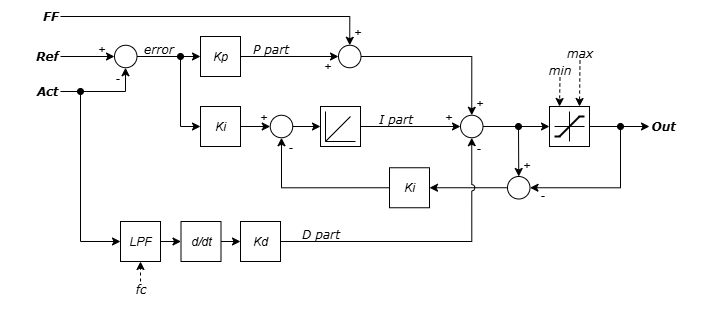

The diagram above was exported from draw.io. Its source (the exported page's mxGraphModel, read from the mxfile embedded in the PNG):
<mxGraphModel dx="1042" dy="626" grid="1" gridSize="5" guides="1" tooltips="1" connect="1" arrows="1" fold="1" page="1" pageScale="1" pageWidth="827" pageHeight="1169" math="0" shadow="0">
  <root>
    <mxCell id="0" />
    <mxCell id="1" parent="0" />
    <mxCell id="2" value="" style="rounded=0;whiteSpace=wrap;html=1;strokeColor=none;" vertex="1" parent="1">
      <mxGeometry x="100" y="619" width="675" height="321" as="geometry" />
    </mxCell>
    <mxCell id="3" value="Ref" style="text;html=1;align=right;verticalAlign=middle;whiteSpace=wrap;rounded=0;fontFamily=Verdana;fontStyle=3" vertex="1" parent="1">
      <mxGeometry x="80" y="660" width="60" height="30" as="geometry" />
    </mxCell>
    <mxCell id="4" value="Act" style="text;html=1;align=right;verticalAlign=middle;whiteSpace=wrap;rounded=0;fontFamily=Verdana;fontStyle=3" vertex="1" parent="1">
      <mxGeometry x="80" y="695" width="60" height="30" as="geometry" />
    </mxCell>
    <mxCell id="5" value="FF" style="text;html=1;align=right;verticalAlign=middle;whiteSpace=wrap;rounded=0;fontFamily=Verdana;fontStyle=3" vertex="1" parent="1">
      <mxGeometry x="80" y="620" width="60" height="30" as="geometry" />
    </mxCell>
    <mxCell id="6" value="" style="ellipse;whiteSpace=wrap;html=1;aspect=fixed;" vertex="1" parent="1">
      <mxGeometry x="194" y="663.75" width="22.5" height="22.5" as="geometry" />
    </mxCell>
    <mxCell id="7" value="" style="endArrow=classic;html=1;rounded=0;entryX=0;entryY=0.5;entryDx=0;entryDy=0;exitX=1;exitY=0.5;exitDx=0;exitDy=0;" edge="1" source="3" target="6" parent="1">
      <mxGeometry width="50" height="50" relative="1" as="geometry">
        <mxPoint x="89" y="815" as="sourcePoint" />
        <mxPoint x="139" y="765" as="targetPoint" />
      </mxGeometry>
    </mxCell>
    <mxCell id="8" value="" style="endArrow=classic;html=1;rounded=0;entryX=0.5;entryY=1;entryDx=0;entryDy=0;exitX=1;exitY=0.5;exitDx=0;exitDy=0;edgeStyle=elbowEdgeStyle;" edge="1" source="4" target="6" parent="1">
      <mxGeometry width="50" height="50" relative="1" as="geometry">
        <mxPoint x="114" y="785" as="sourcePoint" />
        <mxPoint x="164" y="735" as="targetPoint" />
        <Array as="points">
          <mxPoint x="205" y="695" />
        </Array>
      </mxGeometry>
    </mxCell>
    <mxCell id="9" value="+" style="text;html=1;align=center;verticalAlign=middle;whiteSpace=wrap;rounded=0;" vertex="1" parent="1">
      <mxGeometry x="174" y="660" width="15" height="15" as="geometry" />
    </mxCell>
    <mxCell id="10" value="-" style="text;html=1;align=center;verticalAlign=middle;whiteSpace=wrap;rounded=0;" vertex="1" parent="1">
      <mxGeometry x="190" y="689" width="15" height="15" as="geometry" />
    </mxCell>
    <mxCell id="11" value="" style="endArrow=classic;html=1;rounded=0;exitX=1;exitY=0.5;exitDx=0;exitDy=0;entryX=0;entryY=0.5;entryDx=0;entryDy=0;" edge="1" source="6" target="14" parent="1">
      <mxGeometry width="50" height="50" relative="1" as="geometry">
        <mxPoint x="284" y="685" as="sourcePoint" />
        <mxPoint x="329" y="675" as="targetPoint" />
      </mxGeometry>
    </mxCell>
    <mxCell id="12" value="error" style="text;html=1;align=center;verticalAlign=middle;whiteSpace=wrap;rounded=0;fontFamily=Verdana;fontStyle=2" vertex="1" parent="1">
      <mxGeometry x="215.5" y="660" width="45" height="15" as="geometry" />
    </mxCell>
    <mxCell id="13" value="Ki" style="whiteSpace=wrap;html=1;aspect=fixed;fontFamily=Helvetica;fontStyle=2" vertex="1" parent="1">
      <mxGeometry x="280" y="725" width="40" height="40" as="geometry" />
    </mxCell>
    <mxCell id="14" value="Kp" style="whiteSpace=wrap;html=1;aspect=fixed;fontFamily=Helvetica;fontStyle=2" vertex="1" parent="1">
      <mxGeometry x="280" y="655" width="40" height="40" as="geometry" />
    </mxCell>
    <mxCell id="15" value="" style="ellipse;whiteSpace=wrap;html=1;aspect=fixed;" vertex="1" parent="1">
      <mxGeometry x="540" y="733.75" width="22.5" height="22.5" as="geometry" />
    </mxCell>
    <mxCell id="16" value="" style="endArrow=classic;html=1;rounded=0;exitX=1;exitY=0.5;exitDx=0;exitDy=0;entryX=0;entryY=0.5;entryDx=0;entryDy=0;" edge="1" source="14" target="17" parent="1">
      <mxGeometry width="50" height="50" relative="1" as="geometry">
        <mxPoint x="424" y="585" as="sourcePoint" />
        <mxPoint x="434" y="605" as="targetPoint" />
      </mxGeometry>
    </mxCell>
    <mxCell id="17" value="" style="ellipse;whiteSpace=wrap;html=1;aspect=fixed;" vertex="1" parent="1">
      <mxGeometry x="418" y="663.75" width="22.5" height="22.5" as="geometry" />
    </mxCell>
    <mxCell id="18" value="+" style="text;html=1;align=center;verticalAlign=middle;whiteSpace=wrap;rounded=0;" vertex="1" parent="1">
      <mxGeometry x="400" y="677" width="15" height="15" as="geometry" />
    </mxCell>
    <mxCell id="19" value="" style="endArrow=classic;html=1;rounded=0;exitX=1;exitY=0.5;exitDx=0;exitDy=0;edgeStyle=orthogonalEdgeStyle;jumpStyle=arc;entryX=0.5;entryY=0;entryDx=0;entryDy=0;" edge="1" source="5" target="17" parent="1">
      <mxGeometry width="50" height="50" relative="1" as="geometry">
        <mxPoint x="139" y="615" as="sourcePoint" />
        <mxPoint x="420" y="595" as="targetPoint" />
        <Array as="points">
          <mxPoint x="430" y="635" />
          <mxPoint x="430" y="664" />
        </Array>
      </mxGeometry>
    </mxCell>
    <mxCell id="20" value="+" style="text;html=1;align=center;verticalAlign=middle;whiteSpace=wrap;rounded=0;" vertex="1" parent="1">
      <mxGeometry x="430" y="643" width="15" height="15" as="geometry" />
    </mxCell>
    <mxCell id="21" value="" style="endArrow=classic;html=1;rounded=0;entryX=0;entryY=0.5;entryDx=0;entryDy=0;edgeStyle=orthogonalEdgeStyle;startArrow=oval;startFill=1;" edge="1" target="13" parent="1">
      <mxGeometry width="50" height="50" relative="1" as="geometry">
        <mxPoint x="260" y="675" as="sourcePoint" />
        <mxPoint x="309" y="720" as="targetPoint" />
        <Array as="points">
          <mxPoint x="260" y="675" />
          <mxPoint x="260" y="745" />
        </Array>
      </mxGeometry>
    </mxCell>
    <mxCell id="22" value="" style="group" vertex="1" connectable="0" parent="1">
      <mxGeometry x="400" y="725" width="40" height="40" as="geometry" />
    </mxCell>
    <mxCell id="23" value="" style="whiteSpace=wrap;html=1;aspect=fixed;" vertex="1" parent="22">
      <mxGeometry width="40" height="40" as="geometry" />
    </mxCell>
    <mxCell id="24" value="" style="endArrow=none;html=1;rounded=0;flowAnimation=0;shadow=0;arcSize=20;linejoin=arcs;" edge="1" parent="22">
      <mxGeometry width="50" height="50" relative="1" as="geometry">
        <mxPoint x="5" y="35" as="sourcePoint" />
        <mxPoint x="5" y="5" as="targetPoint" />
      </mxGeometry>
    </mxCell>
    <mxCell id="25" value="" style="endArrow=none;html=1;rounded=0;curved=1;jumpStyle=arc;strokeWidth=1;startArrow=none;startFill=0;" edge="1" parent="22">
      <mxGeometry width="50" height="50" relative="1" as="geometry">
        <mxPoint x="35" y="35" as="sourcePoint" />
        <mxPoint x="5" y="35" as="targetPoint" />
      </mxGeometry>
    </mxCell>
    <mxCell id="26" value="" style="endArrow=none;html=1;rounded=0;curved=1;jumpStyle=arc;strokeWidth=1;startArrow=none;startFill=0;" edge="1" parent="22">
      <mxGeometry width="50" height="50" relative="1" as="geometry">
        <mxPoint x="30" y="10" as="sourcePoint" />
        <mxPoint x="5" y="35" as="targetPoint" />
      </mxGeometry>
    </mxCell>
    <mxCell id="27" value="" style="ellipse;whiteSpace=wrap;html=1;aspect=fixed;" vertex="1" parent="1">
      <mxGeometry x="349.75" y="733.75" width="22.5" height="22.5" as="geometry" />
    </mxCell>
    <mxCell id="28" value="" style="endArrow=classic;html=1;rounded=0;entryX=0;entryY=0.5;entryDx=0;entryDy=0;exitX=1;exitY=0.5;exitDx=0;exitDy=0;" edge="1" source="13" target="27" parent="1">
      <mxGeometry width="50" height="50" relative="1" as="geometry">
        <mxPoint x="354" y="810" as="sourcePoint" />
        <mxPoint x="404" y="760" as="targetPoint" />
      </mxGeometry>
    </mxCell>
    <mxCell id="29" value="" style="endArrow=classic;html=1;rounded=0;entryX=0;entryY=0.5;entryDx=0;entryDy=0;exitX=1;exitY=0.5;exitDx=0;exitDy=0;" edge="1" source="27" target="23" parent="1">
      <mxGeometry width="50" height="50" relative="1" as="geometry">
        <mxPoint x="419" y="775" as="sourcePoint" />
        <mxPoint x="464" y="775" as="targetPoint" />
      </mxGeometry>
    </mxCell>
    <mxCell id="30" value="" style="endArrow=classic;html=1;rounded=0;entryX=0;entryY=0.5;entryDx=0;entryDy=0;exitX=1;exitY=0.5;exitDx=0;exitDy=0;" edge="1" source="23" target="15" parent="1">
      <mxGeometry width="50" height="50" relative="1" as="geometry">
        <mxPoint x="509" y="825" as="sourcePoint" />
        <mxPoint x="559" y="775" as="targetPoint" />
      </mxGeometry>
    </mxCell>
    <mxCell id="31" value="" style="endArrow=classic;html=1;rounded=0;exitX=1;exitY=0.5;exitDx=0;exitDy=0;entryX=0.5;entryY=0;entryDx=0;entryDy=0;edgeStyle=orthogonalEdgeStyle;" edge="1" source="17" target="15" parent="1">
      <mxGeometry width="50" height="50" relative="1" as="geometry">
        <mxPoint x="499" y="690" as="sourcePoint" />
        <mxPoint x="549" y="640" as="targetPoint" />
      </mxGeometry>
    </mxCell>
    <mxCell id="32" value="+" style="text;html=1;align=center;verticalAlign=middle;whiteSpace=wrap;rounded=0;" vertex="1" parent="1">
      <mxGeometry x="552" y="714" width="15" height="15" as="geometry" />
    </mxCell>
    <mxCell id="33" value="+" style="text;html=1;align=center;verticalAlign=middle;whiteSpace=wrap;rounded=0;" vertex="1" parent="1">
      <mxGeometry x="521" y="728" width="15" height="15" as="geometry" />
    </mxCell>
    <mxCell id="34" value="+" style="text;html=1;align=center;verticalAlign=middle;whiteSpace=wrap;rounded=0;" vertex="1" parent="1">
      <mxGeometry x="336" y="728" width="15" height="15" as="geometry" />
    </mxCell>
    <mxCell id="35" value="" style="group" vertex="1" connectable="0" parent="1">
      <mxGeometry x="629" y="725" width="40" height="40" as="geometry" />
    </mxCell>
    <mxCell id="36" value="" style="whiteSpace=wrap;html=1;aspect=fixed;fillColor=default;" vertex="1" parent="35">
      <mxGeometry width="40" height="40" as="geometry" />
    </mxCell>
    <mxCell id="37" value="" style="endArrow=none;html=1;rounded=0;" edge="1" parent="35">
      <mxGeometry width="50" height="50" relative="1" as="geometry">
        <mxPoint x="20" y="35" as="sourcePoint" />
        <mxPoint x="20" y="5" as="targetPoint" />
      </mxGeometry>
    </mxCell>
    <mxCell id="38" value="" style="endArrow=none;html=1;rounded=0;" edge="1" parent="35">
      <mxGeometry width="50" height="50" relative="1" as="geometry">
        <mxPoint x="35" y="20" as="sourcePoint" />
        <mxPoint x="5" y="20" as="targetPoint" />
      </mxGeometry>
    </mxCell>
    <mxCell id="39" value="" style="endArrow=none;html=1;rounded=0;strokeWidth=2;jumpStyle=none;" edge="1" parent="35">
      <mxGeometry width="50" height="50" relative="1" as="geometry">
        <mxPoint x="10" y="30" as="sourcePoint" />
        <mxPoint x="30" y="10" as="targetPoint" />
      </mxGeometry>
    </mxCell>
    <mxCell id="40" value="" style="endArrow=none;html=1;rounded=0;strokeWidth=2;exitX=0.875;exitY=0.25;exitDx=0;exitDy=0;exitPerimeter=0;" edge="1" parent="35" source="36">
      <mxGeometry width="50" height="50" relative="1" as="geometry">
        <mxPoint x="34" y="10" as="sourcePoint" />
        <mxPoint x="29" y="10" as="targetPoint" />
      </mxGeometry>
    </mxCell>
    <mxCell id="41" value="" style="endArrow=none;html=1;rounded=0;strokeWidth=2;exitX=0.125;exitY=0.75;exitDx=0;exitDy=0;exitPerimeter=0;" edge="1" parent="35" source="36">
      <mxGeometry width="50" height="50" relative="1" as="geometry">
        <mxPoint x="6" y="30" as="sourcePoint" />
        <mxPoint x="11" y="30" as="targetPoint" />
      </mxGeometry>
    </mxCell>
    <mxCell id="42" value="" style="endArrow=classic;html=1;rounded=0;entryX=0;entryY=0.5;entryDx=0;entryDy=0;exitX=1;exitY=0.5;exitDx=0;exitDy=0;" edge="1" source="15" target="36" parent="1">
      <mxGeometry width="50" height="50" relative="1" as="geometry">
        <mxPoint x="549" y="840" as="sourcePoint" />
        <mxPoint x="599" y="790" as="targetPoint" />
      </mxGeometry>
    </mxCell>
    <mxCell id="43" value="" style="ellipse;whiteSpace=wrap;html=1;aspect=fixed;" vertex="1" parent="1">
      <mxGeometry x="587" y="795" width="22.5" height="22.5" as="geometry" />
    </mxCell>
    <mxCell id="44" value="" style="endArrow=classic;html=1;rounded=0;entryX=0.5;entryY=0;entryDx=0;entryDy=0;startArrow=oval;startFill=1;" edge="1" target="43" parent="1">
      <mxGeometry width="50" height="50" relative="1" as="geometry">
        <mxPoint x="598" y="745" as="sourcePoint" />
        <mxPoint x="629" y="805" as="targetPoint" />
      </mxGeometry>
    </mxCell>
    <mxCell id="45" value="+" style="text;html=1;align=center;verticalAlign=middle;whiteSpace=wrap;rounded=0;" vertex="1" parent="1">
      <mxGeometry x="599" y="776" width="15" height="15" as="geometry" />
    </mxCell>
    <mxCell id="46" value="" style="endArrow=classic;html=1;rounded=0;exitX=1;exitY=0.5;exitDx=0;exitDy=0;entryX=0;entryY=0.5;entryDx=0;entryDy=0;" edge="1" source="36" target="47" parent="1">
      <mxGeometry width="50" height="50" relative="1" as="geometry">
        <mxPoint x="689" y="770" as="sourcePoint" />
        <mxPoint x="709" y="745" as="targetPoint" />
      </mxGeometry>
    </mxCell>
    <mxCell id="47" value="Out" style="text;html=1;align=left;verticalAlign=middle;whiteSpace=wrap;rounded=0;fontFamily=Verdana;fontStyle=3" vertex="1" parent="1">
      <mxGeometry x="729" y="730" width="60" height="30" as="geometry" />
    </mxCell>
    <mxCell id="48" value="" style="endArrow=classic;html=1;rounded=0;entryX=1;entryY=0.5;entryDx=0;entryDy=0;edgeStyle=orthogonalEdgeStyle;startArrow=oval;startFill=1;" edge="1" target="43" parent="1">
      <mxGeometry width="50" height="50" relative="1" as="geometry">
        <mxPoint x="700" y="745" as="sourcePoint" />
        <mxPoint x="675" y="825" as="targetPoint" />
        <Array as="points">
          <mxPoint x="700" y="806" />
        </Array>
      </mxGeometry>
    </mxCell>
    <mxCell id="49" value="-" style="text;html=1;align=center;verticalAlign=middle;whiteSpace=wrap;rounded=0;" vertex="1" parent="1">
      <mxGeometry x="615" y="806" width="15" height="15" as="geometry" />
    </mxCell>
    <mxCell id="50" value="" style="endArrow=classic;html=1;rounded=0;entryX=0.5;entryY=1;entryDx=0;entryDy=0;exitX=0;exitY=0.5;exitDx=0;exitDy=0;edgeStyle=orthogonalEdgeStyle;" edge="1" source="51" target="27" parent="1">
      <mxGeometry width="50" height="50" relative="1" as="geometry">
        <mxPoint x="425" y="810" as="sourcePoint" />
        <mxPoint x="490" y="820" as="targetPoint" />
      </mxGeometry>
    </mxCell>
    <mxCell id="51" value="Ki" style="whiteSpace=wrap;html=1;aspect=fixed;fontFamily=Helvetica;fontStyle=2" vertex="1" parent="1">
      <mxGeometry x="469" y="786.25" width="40" height="40" as="geometry" />
    </mxCell>
    <mxCell id="52" value="-" style="text;html=1;align=center;verticalAlign=middle;whiteSpace=wrap;rounded=0;" vertex="1" parent="1">
      <mxGeometry x="363" y="758" width="15" height="15" as="geometry" />
    </mxCell>
    <mxCell id="53" value="" style="endArrow=classic;html=1;rounded=0;entryX=1;entryY=0.5;entryDx=0;entryDy=0;exitX=0;exitY=0.5;exitDx=0;exitDy=0;" edge="1" source="43" target="51" parent="1">
      <mxGeometry width="50" height="50" relative="1" as="geometry">
        <mxPoint x="495" y="890" as="sourcePoint" />
        <mxPoint x="545" y="840" as="targetPoint" />
      </mxGeometry>
    </mxCell>
    <mxCell id="54" value="LPF" style="whiteSpace=wrap;html=1;aspect=fixed;fontFamily=Helvetica;fontStyle=2" vertex="1" parent="1">
      <mxGeometry x="200" y="840" width="40" height="40" as="geometry" />
    </mxCell>
    <mxCell id="55" value="" style="endArrow=classic;html=1;rounded=0;entryX=0;entryY=0.5;entryDx=0;entryDy=0;edgeStyle=orthogonalEdgeStyle;startArrow=oval;startFill=1;" edge="1" target="54" parent="1">
      <mxGeometry width="50" height="50" relative="1" as="geometry">
        <mxPoint x="160" y="710" as="sourcePoint" />
        <mxPoint x="200" y="770" as="targetPoint" />
        <Array as="points">
          <mxPoint x="160" y="860" />
        </Array>
      </mxGeometry>
    </mxCell>
    <mxCell id="56" value="P part" style="text;html=1;align=center;verticalAlign=middle;whiteSpace=wrap;rounded=0;fontFamily=Verdana;fontStyle=2" vertex="1" parent="1">
      <mxGeometry x="328" y="660" width="45" height="15" as="geometry" />
    </mxCell>
    <mxCell id="57" value="I part" style="text;html=1;align=center;verticalAlign=middle;whiteSpace=wrap;rounded=0;fontFamily=Verdana;fontStyle=2" vertex="1" parent="1">
      <mxGeometry x="452.5" y="730" width="45" height="15" as="geometry" />
    </mxCell>
    <mxCell id="58" value="d/dt" style="whiteSpace=wrap;html=1;aspect=fixed;fontFamily=Helvetica;fontStyle=2" vertex="1" parent="1">
      <mxGeometry x="260.5" y="840" width="40" height="40" as="geometry" />
    </mxCell>
    <mxCell id="59" value="" style="endArrow=classic;html=1;rounded=0;entryX=0;entryY=0.5;entryDx=0;entryDy=0;exitX=1;exitY=0.5;exitDx=0;exitDy=0;" edge="1" source="54" target="58" parent="1">
      <mxGeometry width="50" height="50" relative="1" as="geometry">
        <mxPoint x="235" y="845" as="sourcePoint" />
        <mxPoint x="285" y="795" as="targetPoint" />
      </mxGeometry>
    </mxCell>
    <mxCell id="60" value="Kd" style="whiteSpace=wrap;html=1;aspect=fixed;fontFamily=Helvetica;fontStyle=2" vertex="1" parent="1">
      <mxGeometry x="320" y="840" width="40" height="40" as="geometry" />
    </mxCell>
    <mxCell id="61" value="" style="endArrow=classic;html=1;rounded=0;entryX=0;entryY=0.5;entryDx=0;entryDy=0;exitX=1;exitY=0.5;exitDx=0;exitDy=0;" edge="1" source="58" target="60" parent="1">
      <mxGeometry width="50" height="50" relative="1" as="geometry">
        <mxPoint x="230" y="955" as="sourcePoint" />
        <mxPoint x="280" y="905" as="targetPoint" />
      </mxGeometry>
    </mxCell>
    <mxCell id="62" value="" style="endArrow=classic;html=1;rounded=0;entryX=0.5;entryY=1;entryDx=0;entryDy=0;exitX=1;exitY=0.5;exitDx=0;exitDy=0;edgeStyle=orthogonalEdgeStyle;jumpStyle=arc;" edge="1" source="60" target="15" parent="1">
      <mxGeometry width="50" height="50" relative="1" as="geometry">
        <mxPoint x="385" y="915" as="sourcePoint" />
        <mxPoint x="435" y="865" as="targetPoint" />
      </mxGeometry>
    </mxCell>
    <mxCell id="63" value="D part" style="text;html=1;align=center;verticalAlign=middle;whiteSpace=wrap;rounded=0;fontFamily=Verdana;fontStyle=2" vertex="1" parent="1">
      <mxGeometry x="378" y="845" width="45" height="15" as="geometry" />
    </mxCell>
    <mxCell id="64" value="-" style="text;html=1;align=center;verticalAlign=middle;whiteSpace=wrap;rounded=0;" vertex="1" parent="1">
      <mxGeometry x="550.5" y="759" width="15" height="15" as="geometry" />
    </mxCell>
    <mxCell id="65" value="" style="endArrow=classic;html=1;rounded=0;dashed=1;exitX=0.5;exitY=1;exitDx=0;exitDy=0;entryX=0.25;entryY=0;entryDx=0;entryDy=0;" edge="1" source="66" target="36" parent="1">
      <mxGeometry width="50" height="50" relative="1" as="geometry">
        <mxPoint x="640" y="700" as="sourcePoint" />
        <mxPoint x="625" y="715" as="targetPoint" />
      </mxGeometry>
    </mxCell>
    <mxCell id="66" value="min" style="text;html=1;align=center;verticalAlign=middle;whiteSpace=wrap;rounded=0;fontFamily=Verdana;fontStyle=2" vertex="1" parent="1">
      <mxGeometry x="617" y="681" width="45" height="15" as="geometry" />
    </mxCell>
    <mxCell id="67" value="max" style="text;html=1;align=center;verticalAlign=middle;whiteSpace=wrap;rounded=0;fontFamily=Verdana;fontStyle=2" vertex="1" parent="1">
      <mxGeometry x="637" y="664" width="45" height="15" as="geometry" />
    </mxCell>
    <mxCell id="68" value="" style="endArrow=classic;html=1;rounded=0;dashed=1;exitX=0.5;exitY=1;exitDx=0;exitDy=0;entryX=0.75;entryY=0;entryDx=0;entryDy=0;" edge="1" source="67" target="36" parent="1">
      <mxGeometry width="50" height="50" relative="1" as="geometry">
        <mxPoint x="671" y="710" as="sourcePoint" />
        <mxPoint x="670" y="739" as="targetPoint" />
      </mxGeometry>
    </mxCell>
    <mxCell id="69" value="fc" style="text;html=1;align=center;verticalAlign=middle;whiteSpace=wrap;rounded=0;fontFamily=Verdana;fontStyle=2" vertex="1" parent="1">
      <mxGeometry x="197.5" y="900" width="45" height="15" as="geometry" />
    </mxCell>
    <mxCell id="70" value="" style="endArrow=classic;html=1;rounded=0;dashed=1;entryX=0.5;entryY=1;entryDx=0;entryDy=0;" edge="1" source="69" target="54" parent="1">
      <mxGeometry width="50" height="50" relative="1" as="geometry">
        <mxPoint x="266" y="904" as="sourcePoint" />
        <mxPoint x="265" y="950" as="targetPoint" />
      </mxGeometry>
    </mxCell>
  </root>
</mxGraphModel>